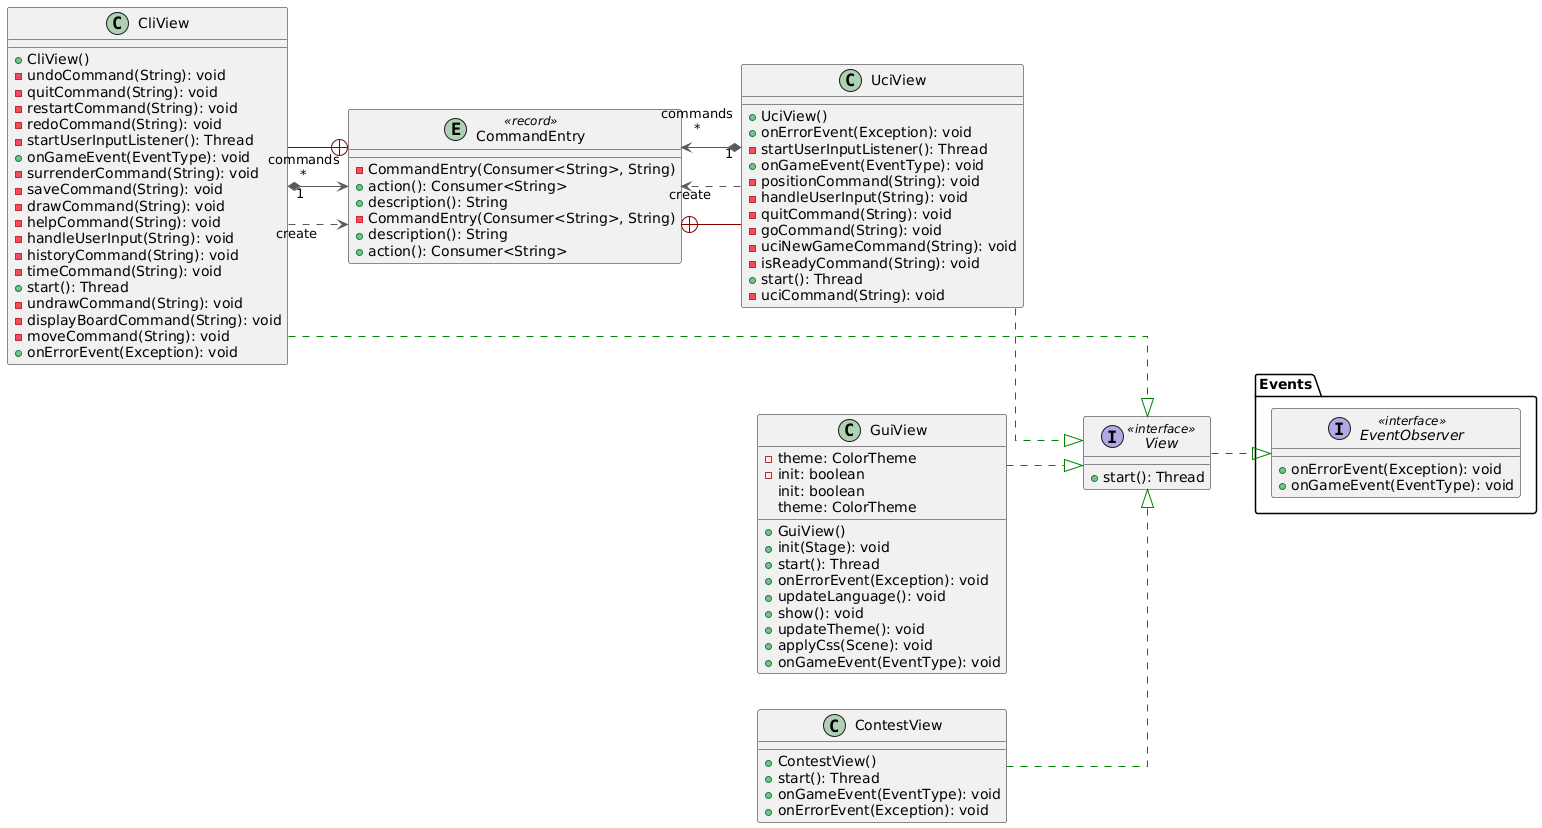

The diagram above was rendered by PlantUML. Its source (embedded in the PNG):
@startuml
left to right direction
skinparam linetype ortho

class CliView {
  + CliView()
  - undoCommand(String): void
  - quitCommand(String): void
  - restartCommand(String): void
  - redoCommand(String): void
  - startUserInputListener(): Thread
  + onGameEvent(EventType): void
  - surrenderCommand(String): void
  - saveCommand(String): void
  - drawCommand(String): void
  - helpCommand(String): void
  - handleUserInput(String): void
  - historyCommand(String): void
  - timeCommand(String): void
  + start(): Thread
  - undrawCommand(String): void
  - displayBoardCommand(String): void
  - moveCommand(String): void
  + onErrorEvent(Exception): void
}
entity CommandEntry << record >> {
  - CommandEntry(Consumer<String>, String)
  + action(): Consumer<String>
  + description(): String
}
entity CommandEntry << record >> {
  - CommandEntry(Consumer<String>, String)
  + description(): String
  + action(): Consumer<String>
}
class GuiView {
  + GuiView()
  - theme: ColorTheme
  - init: boolean
  + init(Stage): void
  + start(): Thread
  + onErrorEvent(Exception): void
  + updateLanguage(): void
  + show(): void
  + updateTheme(): void
  + applyCss(Scene): void
  + onGameEvent(EventType): void
   init: boolean
   theme: ColorTheme
}
class UciView {
  + UciView()
  + onErrorEvent(Exception): void
  - startUserInputListener(): Thread
  + onGameEvent(EventType): void
  - positionCommand(String): void
  - handleUserInput(String): void
  - quitCommand(String): void
  - goCommand(String): void
  - uciNewGameCommand(String): void
  - isReadyCommand(String): void
  + start(): Thread
  - uciCommand(String): void
}
class ContestView{
  + ContestView()
  + start(): Thread
  + onGameEvent(EventType): void
  + onErrorEvent(Exception): void
}
interface View << interface >> {
  + start(): Thread
}
package Events {
  interface EventObserver << interface >> {
  + onErrorEvent(Exception): void
  + onGameEvent(EventType): void
}
}


CliView       -[#595959,dashed]->  CommandEntry : "«create»"
CliView      "1" *-[#595959,plain]-> "commands\n*" CommandEntry 
CliView       -[#008200,dashed]-^  View         
ContestView       -[#008200,dashed]-^  View         
CommandEntry  +-[#820000,plain]-  CliView      
CommandEntry  +-[#820000,plain]-  UciView      
GuiView       -[#008200,dashed]-^  View         
UciView       -[#595959,dashed]->  CommandEntry : "«create»"
UciView      "1" *-[#595959,plain]-> "commands\n*" CommandEntry 
UciView       -[#008200,dashed]-^  View         
View       -[#008200,dashed]-^  EventObserver
@enduml